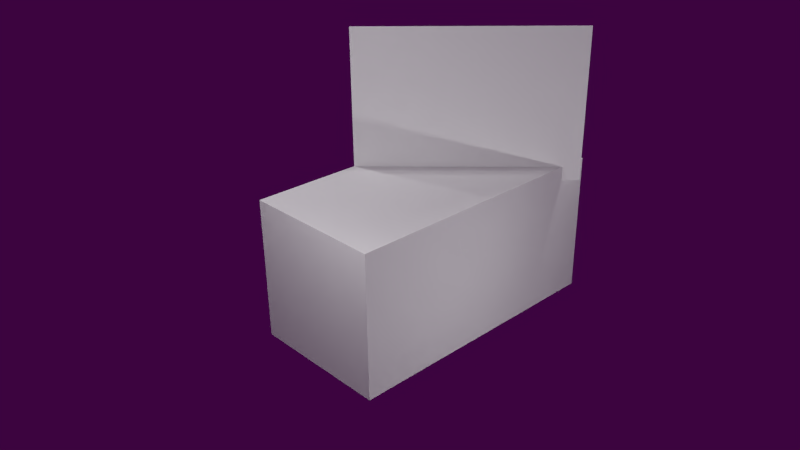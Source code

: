 # Source: texturas.blend  (saved by Blender 2.69.0; exported with 4.5.12 LTS)
import bpy
from mathutils import Matrix  # noqa: F401  (used for matrix-valued properties, if any)

bpy.ops.wm.read_factory_settings(use_empty=True)
scene = bpy.context.scene
scene.name = 'Scene'

# ---- collections
col_collection_1 = bpy.data.collections.new('Collection 1'); scene.collection.children.link(col_collection_1)
col_collection_2 = bpy.data.collections.new('Collection 2'); scene.collection.children.link(col_collection_2)
col_collection_3 = bpy.data.collections.new('Collection 3'); scene.collection.children.link(col_collection_3)

# ---- materials (node trees are filled in below, after node groups)
mat_material_001 = bpy.data.materials.new('Material.001')
mat_material_001.alpha_threshold = 0.0
mat_material_001.use_transparent_shadow = False
mat_material_001.roughness = 0.5
mat_material_001.line_color = (0.0, 0.0, 0.0, 1.0)
mat_material_002 = bpy.data.materials.new('Material.002')
mat_material_002.alpha_threshold = 0.0
mat_material_002.use_transparent_shadow = False
mat_material_002.roughness = 0.5
mat_material_002.line_color = (0.0, 0.0, 0.0, 1.0)
mat_mine_001 = bpy.data.materials.new('mine.001')
mat_mine_001.alpha_threshold = 0.0
mat_mine_001.use_transparent_shadow = False
mat_mine_001.preview_render_type = 'FLAT'
mat_mine_001.roughness = 0.5
mat_mine_001.line_color = (0.0, 0.0, 0.0, 1.0)

# ---- material node trees

# ---- world
world_world_001 = bpy.data.worlds.new('World.001'); scene.world = world_world_001
world_world_001.color = (0.04465, 0.001329, 0.05)
world_world_001.use_sun_shadow = False
world_world_001.sun_shadow_jitter_overblur = 0.0
world_world_001.cycles.sampling_method = 'MANUAL'
world_world_001.cycles.sample_map_resolution = 256

# ---- cameras
cam_camera = bpy.data.cameras.new('Camera')
cam_camera.clip_end = 100.0
cam_camera.lens = 35.0
cam_camera.sensor_width = 32.0
cam_camera.sensor_height = 18.0
cam_camera.ortho_scale = 7.314
cam_camera.dof.focus_distance = 0.0
cam_camera.dof.aperture_fstop = 128.0

# ---- lights
light_lamp = bpy.data.lights.new('Lamp', 'POINT')
light_lamp.transmission_factor = 0.0
light_lamp.cutoff_distance = 30.0
light_lamp.energy = 100.0
light_lamp.shadow_buffer_clip_start = 1.001
light_lamp.shadow_soft_size = 0.1
light_lamp.shadow_maximum_resolution = 0.006
light_lamp.use_absolute_resolution = True
light_lamp.cycles.use_multiple_importance_sampling = False
light_point = bpy.data.lights.new('Point', 'POINT')
light_point.transmission_factor = 0.0
light_point.energy = 100.0
light_point.shadow_buffer_clip_start = 0.5
light_point.shadow_soft_size = 0.1
light_point.shadow_maximum_resolution = 0.006
light_point.use_absolute_resolution = True
light_point.cycles.use_multiple_importance_sampling = False
light_point_001 = bpy.data.lights.new('Point.001', 'POINT')
light_point_001.transmission_factor = 0.0
light_point_001.energy = 100.0
light_point_001.shadow_buffer_clip_start = 0.5
light_point_001.shadow_soft_size = 0.1
light_point_001.shadow_maximum_resolution = 0.006
light_point_001.use_absolute_resolution = True
light_point_001.cycles.use_multiple_importance_sampling = False

# ---- meshes
me_cube = bpy.data.meshes.new('Cube')
me_cube.from_pydata([(1.0, 1.0, 0.8516), (1.0, -1.0, 0.8516), (-1.0, -1.0, 0.8516), (-1.0, 1.0, 0.8516), (1.0, 1.0, 2.852), (1.0, -1.0, 2.852), (-1.0, -1.0, 2.852), (-1.0, 1.0, 2.852)], [], [(0, 1, 2, 3), (4, 7, 6, 5), (0, 4, 5, 1), (1, 5, 6, 2), (2, 6, 7, 3), (4, 0, 3, 7)])
_uv = me_cube.uv_layers.new(name='UVMap')
_uv.uv.foreach_set('vector', [0.6412, 0.4231, 0.5736, 0.4231, 0.5736, 0.3555, 0.6412, 0.3555, 0.6412, 0.4231, 0.5736, 0.4231, 0.5736, 0.3555, 0.6412, 0.3555, 0.6412, 0.4231, 0.5736, 0.4231, 0.5736, 0.3555, 0.6412, 0.3555, 0.6412, 0.4231, 0.5736, 0.4231, 0.5736, 0.3555, 0.6412, 0.3555, 0.6412, 0.4231, 0.5736, 0.4231, 0.5736, 0.3555, 0.6412, 0.3555, 0.6412, 0.4231, 0.5736, 0.4231, 0.5736, 0.3555, 0.6412, 0.3555])
me_cube.materials.append(mat_material_001)
me_cube.use_remesh_preserve_volume = False
me_cube.use_remesh_preserve_attributes = False
me_cube.use_mirror_vertex_groups = False
me_cube.update()
me_cube_001 = bpy.data.meshes.new('Cube.001')
me_cube_001.from_pydata([(-1.0, -1.0, -1.0), (-1.0, 1.0, -1.0), (1.0, 1.0, -1.0), (1.0, -1.0, -1.0), (-1.0, -1.0, 1.0), (-1.0, 1.0, 1.0), (1.0, 1.0, 1.0), (1.0, -1.0, 1.0)], [], [(4, 5, 1, 0), (5, 6, 2, 1), (6, 7, 3, 2), (7, 4, 0, 3), (0, 1, 2, 3), (7, 6, 5, 4)])
_uv = me_cube_001.uv_layers.new(name='UVMap')
_uv.uv.foreach_set('vector', [0.6503, 0.3759, 0.7075, 0.3759, 0.7075, 0.4331, 0.6503, 0.4331, 0.6503, 0.3759, 0.7075, 0.3759, 0.7075, 0.4331, 0.6503, 0.4331, 0.6503, 0.3759, 0.7075, 0.3759, 0.7075, 0.4331, 0.6503, 0.4331, 0.6503, 0.3759, 0.7075, 0.3759, 0.7075, 0.4331, 0.6503, 0.4331, 0.8648, 0.4255, 0.8648, 0.352, 0.92, 0.352, 0.92, 0.4255, 0.6352, 0.3501, 0.6352, 0.4337, 0.5726, 0.4337, 0.5726, 0.3501])
me_cube_001.materials.append(mat_material_002)
me_cube_001.use_remesh_preserve_volume = False
me_cube_001.use_remesh_preserve_attributes = False
me_cube_001.use_mirror_vertex_groups = False
me_cube_001.update()
me_plane_019 = bpy.data.meshes.new('Plane.019')
me_plane_019.from_pydata([(1.049, -0.7865, -3.974e-08), (-1.049, -0.7865, 3.974e-08), (1.049, 0.7865, -3.974e-08), (-1.049, 0.7865, 3.974e-08)], [], [(1, 0, 2, 3)])
_uv = me_plane_019.uv_layers.new(name='UVMap')
_uv.uv.foreach_set('vector', [0.04835, 0.03595, 0.9024, 0.03595, 0.9024, 0.89, 0.04835, 0.89])
me_plane_019.materials.append(mat_mine_001)
me_plane_019.use_remesh_preserve_volume = False
me_plane_019.use_remesh_preserve_attributes = False
me_plane_019.use_mirror_vertex_groups = False
me_plane_019.update()

# ---- objects
ob_lamp_005 = bpy.data.objects.new('Lamp.005', light_lamp)
ob_lamp_004 = bpy.data.objects.new('Lamp.004', light_lamp)
ob_lamp_003 = bpy.data.objects.new('Lamp.003', light_lamp)
ob_lamp_002 = bpy.data.objects.new('Lamp.002', light_lamp)
ob_lamp_001 = bpy.data.objects.new('Lamp.001', light_lamp)
ob_cube = bpy.data.objects.new('Cube', me_cube)
ob_lamp = bpy.data.objects.new('Lamp', light_lamp)
ob_camera = bpy.data.objects.new('Camera', cam_camera)
ob_point_003 = bpy.data.objects.new('Point.003', light_point)
ob_point_002 = bpy.data.objects.new('Point.002', light_point)
ob_point_001 = bpy.data.objects.new('Point.001', light_point)
ob_point = bpy.data.objects.new('Point', light_point)
ob_cube_001 = bpy.data.objects.new('Cube.001', me_cube_001)
ob_plane_002 = bpy.data.objects.new('Plane.002', me_plane_019)
ob_point_004 = bpy.data.objects.new('Point.004', light_point_001)

# ---- transforms, parenting, visibility, modifiers, constraints
ob_lamp_005.location = (-3.608, -0.1578, 4.159)
ob_lamp_005.rotation_euler = (0.6503, 0.05522, 1.866)
ob_lamp_005.lock_rotations_4d = False
ob_lamp_005.empty_display_type = 'ARROWS'
ob_lamp_005.color = (0.0, 0.0, 0.0, 0.0)
ob_lamp_005.lineart.crease_threshold = 0.0
ob_lamp_004.location = (-0.00984, -0.7511, 1.336)
ob_lamp_004.rotation_euler = (0.6503, 0.05522, 1.866)
ob_lamp_004.lock_rotations_4d = False
ob_lamp_004.empty_display_type = 'ARROWS'
ob_lamp_004.color = (0.0, 0.0, 0.0, 0.0)
ob_lamp_004.lineart.crease_threshold = 0.0
ob_lamp_003.location = (0.585, -3.404, 4.391)
ob_lamp_003.rotation_euler = (0.6503, 0.05522, 1.866)
ob_lamp_003.lock_rotations_4d = False
ob_lamp_003.empty_display_type = 'ARROWS'
ob_lamp_003.color = (0.0, 0.0, 0.0, 0.0)
ob_lamp_003.lineart.crease_threshold = 0.0
ob_lamp_002.location = (3.895, 0.6364, 1.816)
ob_lamp_002.rotation_euler = (0.6503, 0.05522, 1.866)
ob_lamp_002.lock_rotations_4d = False
ob_lamp_002.empty_display_type = 'ARROWS'
ob_lamp_002.color = (0.0, 0.0, 0.0, 0.0)
ob_lamp_002.lineart.crease_threshold = 0.0
ob_lamp_001.location = (1.182, 3.219, 4.288)
ob_lamp_001.rotation_euler = (0.6503, 0.05522, 1.866)
ob_lamp_001.lock_rotations_4d = False
ob_lamp_001.empty_display_type = 'ARROWS'
ob_lamp_001.color = (0.0, 0.0, 0.0, 0.0)
ob_lamp_001.lineart.crease_threshold = 0.0
ob_cube.location = (0.0, 0.0, 0.0)
ob_cube.lock_rotations_4d = False
ob_cube.empty_display_type = 'ARROWS'
ob_cube.lineart.crease_threshold = 0.0
ob_lamp.location = (-0.8052, 1.005, 7.695)
ob_lamp.rotation_euler = (0.6503, 0.05522, 1.866)
ob_lamp.lock_rotations_4d = False
ob_lamp.empty_display_type = 'ARROWS'
ob_lamp.color = (0.0, 0.0, 0.0, 0.0)
ob_lamp.lineart.crease_threshold = 0.0
ob_camera.location = (7.481, -6.508, 7.435)
ob_camera.rotation_euler = (1.109, 0.01082, 0.8149)
ob_camera.lock_rotations_4d = False
ob_camera.empty_display_type = 'ARROWS'
ob_camera.color = (0.0, 0.0, 0.0, 0.0)
ob_camera.display_type = 'WIRE'
ob_camera.lineart.crease_threshold = 0.0
ob_point_003.location = (0.2515, 5.49, 5.332)
ob_point_003.lineart.crease_threshold = 0.0
ob_point_002.location = (5.399, -0.7087, 5.033)
ob_point_002.lineart.crease_threshold = 0.0
ob_point_001.location = (1.172, -4.494, 5.741)
ob_point_001.lineart.crease_threshold = 0.0
ob_point.location = (-1.765, 0.3629, 7.708)
ob_point.lineart.crease_threshold = 0.0
ob_cube_001.location = (0.0, 2.0, 1.85)
ob_cube_001.rotation_euler = (0.0, 3.142, 0.0)
ob_cube_001.lineart.crease_threshold = 0.0
ob_plane_002.location = (0.08807, 1.64, 3.708)
ob_plane_002.rotation_euler = (1.571, -3.725e-09, 0.7854)
ob_plane_002.scale = (1.46, 1.342, 1.342)
ob_plane_002.lineart.crease_threshold = 0.0
ob_point_004.location = (2.543, -3.105, 5.742)
ob_point_004.lineart.crease_threshold = 0.0

# ---- collection membership
col_collection_1.objects.link(ob_lamp_005)
col_collection_1.objects.link(ob_lamp_004)
col_collection_1.objects.link(ob_lamp_003)
col_collection_1.objects.link(ob_lamp_002)
col_collection_1.objects.link(ob_lamp_001)
col_collection_1.objects.link(ob_cube)
col_collection_1.objects.link(ob_lamp)
col_collection_1.objects.link(ob_camera)
col_collection_2.objects.link(ob_point_003)
col_collection_2.objects.link(ob_point_002)
col_collection_2.objects.link(ob_point_001)
col_collection_2.objects.link(ob_point)
col_collection_2.objects.link(ob_cube_001)
col_collection_3.objects.link(ob_plane_002)
col_collection_3.objects.link(ob_point_004)

# ---- scene / render settings (as saved in the file)
scene.camera = ob_camera
scene.frame_start = 1; scene.frame_end = 250; scene.frame_set(149)
scene.render.engine = 'BLENDER_EEVEE_NEXT'
scene.render.image_settings.compression = 90
scene.render.resolution_percentage = 50
scene.render.dither_intensity = 0.0
scene.cycles.use_denoising = False
scene.cycles.samples = 10
scene.cycles.sampling_pattern = 'TABULATED_SOBOL'
scene.cycles.light_sampling_threshold = 0.0
scene.cycles.use_adaptive_sampling = False
scene.cycles.use_light_tree = False
scene.cycles.blur_glossy = 0.0
scene.cycles.volume_bounces = 1
scene.cycles.pixel_filter_type = 'GAUSSIAN'
scene.cycles.sample_clamp_indirect = 0.0
scene.view_settings.view_transform = 'Standard'
bpy.context.view_layer.update()
